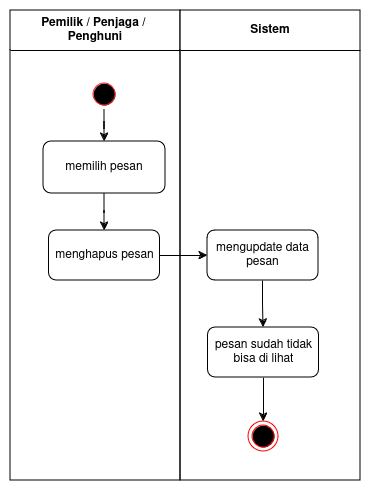

The diagram above was exported from draw.io. Its source (the exported page's mxGraphModel, read from the mxfile embedded in the PNG):
<mxGraphModel dx="1039" dy="558" grid="1" gridSize="10" guides="1" tooltips="1" connect="1" arrows="1" fold="1" page="1" pageScale="1" pageWidth="850" pageHeight="1100" math="0" shadow="0">
  <root>
    <mxCell id="7h2cQ7uxm26At7FEQ8_f-0" />
    <mxCell id="7h2cQ7uxm26At7FEQ8_f-1" parent="7h2cQ7uxm26At7FEQ8_f-0" />
    <mxCell id="7h2cQ7uxm26At7FEQ8_f-2" value="&lt;div&gt;&lt;font style=&quot;font-size: 12px;&quot;&gt;&lt;b&gt;&lt;font style=&quot;font-size: 12px;&quot;&gt;Pemilik / Penjaga /&amp;nbsp;&lt;/font&gt;&lt;/b&gt;&lt;/font&gt;&lt;/div&gt;&lt;div&gt;&lt;font style=&quot;font-size: 12px;&quot;&gt;&lt;b&gt;&lt;font style=&quot;font-size: 12px;&quot;&gt;Penghuni&lt;br&gt;&lt;/font&gt;&lt;/b&gt;&lt;/font&gt;&lt;/div&gt;" style="swimlane;whiteSpace=wrap;html=1;startSize=40;" vertex="1" parent="7h2cQ7uxm26At7FEQ8_f-1">
      <mxGeometry x="160" y="160" width="170" height="470" as="geometry" />
    </mxCell>
    <mxCell id="7h2cQ7uxm26At7FEQ8_f-3" value="" style="ellipse;html=1;shape=startState;fillColor=#000000;strokeColor=#FF2121;" vertex="1" parent="7h2cQ7uxm26At7FEQ8_f-2">
      <mxGeometry x="79" y="69" width="30" height="30" as="geometry" />
    </mxCell>
    <mxCell id="7h2cQ7uxm26At7FEQ8_f-4" value="memilih pesan" style="whiteSpace=wrap;html=1;rounded=1;" vertex="1" parent="7h2cQ7uxm26At7FEQ8_f-2">
      <mxGeometry x="33" y="131" width="122" height="52" as="geometry" />
    </mxCell>
    <mxCell id="7h2cQ7uxm26At7FEQ8_f-5" value="" style="edgeStyle=orthogonalEdgeStyle;rounded=0;orthogonalLoop=1;jettySize=auto;html=1;" edge="1" parent="7h2cQ7uxm26At7FEQ8_f-2" source="7h2cQ7uxm26At7FEQ8_f-3" target="7h2cQ7uxm26At7FEQ8_f-4">
      <mxGeometry relative="1" as="geometry" />
    </mxCell>
    <mxCell id="7h2cQ7uxm26At7FEQ8_f-9" value="menghapus pesan" style="whiteSpace=wrap;html=1;rounded=1;" vertex="1" parent="7h2cQ7uxm26At7FEQ8_f-2">
      <mxGeometry x="38.5" y="220" width="111" height="50" as="geometry" />
    </mxCell>
    <mxCell id="7h2cQ7uxm26At7FEQ8_f-12" value="" style="edgeStyle=orthogonalEdgeStyle;rounded=0;orthogonalLoop=1;jettySize=auto;html=1;" edge="1" parent="7h2cQ7uxm26At7FEQ8_f-2" source="7h2cQ7uxm26At7FEQ8_f-4" target="7h2cQ7uxm26At7FEQ8_f-9">
      <mxGeometry relative="1" as="geometry" />
    </mxCell>
    <mxCell id="7h2cQ7uxm26At7FEQ8_f-6" value="Sistem" style="swimlane;whiteSpace=wrap;html=1;startSize=40;" vertex="1" parent="7h2cQ7uxm26At7FEQ8_f-1">
      <mxGeometry x="330" y="160" width="180" height="470" as="geometry" />
    </mxCell>
    <mxCell id="7h2cQ7uxm26At7FEQ8_f-7" value="" style="ellipse;html=1;shape=endState;fillColor=#000000;strokeColor=#ff0000;" vertex="1" parent="7h2cQ7uxm26At7FEQ8_f-6">
      <mxGeometry x="68" y="411" width="30" height="30" as="geometry" />
    </mxCell>
    <mxCell id="zoKvwjNMMK-Y-Br0-exH-3" value="" style="edgeStyle=orthogonalEdgeStyle;rounded=0;orthogonalLoop=1;jettySize=auto;html=1;" edge="1" parent="7h2cQ7uxm26At7FEQ8_f-6" source="7h2cQ7uxm26At7FEQ8_f-11" target="zoKvwjNMMK-Y-Br0-exH-1">
      <mxGeometry relative="1" as="geometry" />
    </mxCell>
    <mxCell id="7h2cQ7uxm26At7FEQ8_f-11" value="&lt;div&gt;mengupdate data pesan&lt;br&gt;&lt;/div&gt;" style="whiteSpace=wrap;html=1;rounded=1;" vertex="1" parent="7h2cQ7uxm26At7FEQ8_f-6">
      <mxGeometry x="27" y="220" width="111" height="50" as="geometry" />
    </mxCell>
    <mxCell id="zoKvwjNMMK-Y-Br0-exH-2" value="" style="edgeStyle=orthogonalEdgeStyle;rounded=0;orthogonalLoop=1;jettySize=auto;html=1;" edge="1" parent="7h2cQ7uxm26At7FEQ8_f-6" source="zoKvwjNMMK-Y-Br0-exH-1" target="7h2cQ7uxm26At7FEQ8_f-7">
      <mxGeometry relative="1" as="geometry" />
    </mxCell>
    <mxCell id="zoKvwjNMMK-Y-Br0-exH-1" value="pesan sudah tidak bisa di lihat" style="whiteSpace=wrap;html=1;rounded=1;" vertex="1" parent="7h2cQ7uxm26At7FEQ8_f-6">
      <mxGeometry x="27.5" y="317" width="111" height="50" as="geometry" />
    </mxCell>
    <mxCell id="7h2cQ7uxm26At7FEQ8_f-8" value="" style="edgeStyle=orthogonalEdgeStyle;rounded=0;orthogonalLoop=1;jettySize=auto;html=1;" edge="1" parent="7h2cQ7uxm26At7FEQ8_f-1" source="7h2cQ7uxm26At7FEQ8_f-9" target="7h2cQ7uxm26At7FEQ8_f-11">
      <mxGeometry relative="1" as="geometry" />
    </mxCell>
  </root>
</mxGraphModel>